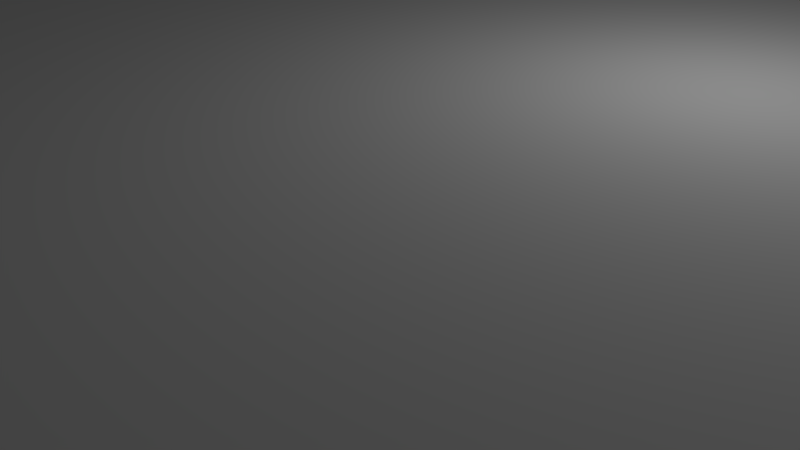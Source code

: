 # Source: Ship1.blend  (saved by Blender 2.77.0; exported with 4.5.12 LTS)
import bpy
from mathutils import Matrix  # noqa: F401  (used for matrix-valued properties, if any)

bpy.ops.wm.read_factory_settings(use_empty=True)
scene = bpy.context.scene
scene.name = 'Scene'

# ---- collections
col_collection_1 = bpy.data.collections.new('Collection 1'); scene.collection.children.link(col_collection_1)

# ---- world
world_world = bpy.data.worlds.new('World'); scene.world = world_world
world_world.color = (0.05088, 0.05088, 0.05088)
world_world.use_sun_shadow = False
world_world.sun_shadow_jitter_overblur = 0.0
world_world.cycles.sampling_method = 'MANUAL'

# ---- cameras
cam_camera = bpy.data.cameras.new('Camera')
cam_camera.clip_end = 100.0
cam_camera.lens = 35.0
cam_camera.sensor_width = 32.0
cam_camera.sensor_height = 18.0
cam_camera.ortho_scale = 7.314
cam_camera.dof.focus_distance = 0.0
cam_camera.dof.aperture_fstop = 128.0

# ---- lights
light_lamp = bpy.data.lights.new('Lamp', 'POINT')
light_lamp.transmission_factor = 0.0
light_lamp.cutoff_distance = 30.0
light_lamp.energy = 100.0
light_lamp.shadow_buffer_clip_start = 1.001
light_lamp.shadow_soft_size = 0.1
light_lamp.shadow_maximum_resolution = 0.006
light_lamp.use_absolute_resolution = True

# ---- meshes
me_cube_001 = bpy.data.meshes.new('Cube.001')
me_cube_001.from_pydata([(2.0, -2.0, -1.0), (2.0, -2.0, 1.75), (2.0, 4.01, -1.0), (2.0, 4.01, 1.75), (3.515, -3.485, 1.729), (3.515, -3.485, -0.9793), (0.0, 4.01, 1.75), (0.0, 4.01, -1.0), (0.0, -2.0, 1.75), (0.0, -2.0, -1.0), (0.0, -3.5, 1.75), (0.0, -3.5, -1.0), (3.5, -8.5, 1.75), (3.5, -8.5, -1.0), (0.0, -8.5, -1.0), (0.0, -8.5, 1.75), (2.141, -1.859, 1.75), (2.141, -1.859, -1.0), (3.627, -3.373, 1.729), (3.627, -3.373, -0.9793), (2.141, 3.994, 1.75), (2.141, 3.994, -1.0), (3.641, 2.494, 1.75), (3.641, 2.494, -1.0), (2.283, 4.136, 1.75), (2.283, 4.136, -1.0), (3.783, 2.636, 1.75), (3.783, 2.636, -1.0), (7.026, 4.136, 1.75), (7.026, 4.136, -1.0), (6.998, 2.636, 1.75), (6.998, 2.636, -1.0), (3.783, -3.358, 1.75), (3.783, -3.497, -1.0), (6.998, -3.358, 1.75), (6.998, -3.497, -1.0), (4.74, -4.75, 1.75), (4.74, -4.75, -1.0), (4.74, -7.25, 1.75), (4.74, -7.25, -1.0), (2.0, -1.812, 1.75), (2.0, -1.812, -1.0), (0.0, -1.812, 1.75), (0.0, -1.812, -1.0), (0.9887, -1.981, -0.9805), (0.9887, -1.831, -0.9805), (0.9887, -1.981, 1.731), (0.9887, -1.831, 1.731), (0.99, -8.518, 1.732), (0.9902, -8.518, -0.9815), (0.99, -8.662, 1.732), (0.0, -8.681, 1.75), (0.0, -8.681, -1.0), (0.9902, -8.662, -0.9815), (2.698, -11.67, 2.941), (0.0, -11.67, 2.941), (0.0, -11.67, 0.1906), (2.698, -11.67, 0.1906), (2.652, -17.25, 2.929), (0.0, -17.22, 2.941), (0.0, -17.22, 0.1906), (2.698, -17.22, 0.1906), (0.0, -19.18, 2.001), (0.0, -19.18, 0.1906), (2.0, 3.708, 1.621), (2.0, 3.708, 0.2354), (2.0, -1.528, 0.2354), (2.141, -1.528, 1.621), (2.141, -1.528, 0.2343), (2.141, 3.707, 1.621), (2.141, 3.707, 0.2343), (2.0, -1.528, 1.621), (2.0, 4.01, 1.75), (2.0, 4.01, -1.0), (2.0, -1.812, -1.0), (2.0, -1.812, 1.75), (2.141, -1.859, 1.75), (2.141, -1.859, -1.0), (2.141, 3.994, 1.75), (2.141, 3.994, -1.0), (1.336, -19.27, 0.1854), (1.336, -19.27, 1.966), (7.112, 5.048, -1.123), (7.196, 5.132, 1.848), (0.0, 5.132, 1.848), (0.0, 5.132, -1.123), (0.0, -19.27, 2.05), (0.0, -19.27, 0.02575), (7.196, -4.764, 1.848), (3.94, -8.494, 1.848), (2.936, -11.68, 3.084), (2.734, -17.23, 2.938), (2.734, -17.23, 0.1896), (2.936, -11.68, 0.02575), (3.902, -8.41, -1.123), (7.112, -4.732, -1.123), (0.0, -4.764, 1.848), (0.0, -8.494, 1.848), (0.0, -11.68, 3.084), (0.0, -17.22, 3.084), (0.0, -4.764, -1.123), (0.0, -8.494, -1.123), (0.0, -11.68, 0.02575), (0.0, -17.22, 0.02575), (1.524, -19.18, 2.005), (1.524, -19.18, 0.1896), (7.196, -4.764, -1.123), (7.196, 5.132, -1.123), (3.94, -8.494, -1.123), (0.0, -19.27, 0.1854), (0.08412, 5.048, -1.123), (0.0, -19.27, 1.966), (0.08412, -4.764, -1.123), (0.08412, -8.41, -1.123), (1.496, -19.18, 0.1906), (2.646, -17.28, 3.053), (1.497, -19.27, 0.02575), (2.762, -17.22, 0.02575), (2.762, -17.22, 3.084), (1.497, -19.27, 2.05), (0.06854, -17.28, 3.053), (1.495, -19.18, 2.001), (2.698, -17.22, 2.941), (0.02679, -17.25, 2.929), (0.9887, -1.812, 1.75), (0.9887, -2.0, 1.75), (0.9887, -1.812, -1.0), (0.9887, -2.0, -1.0), (1.457, -19.21, 2.08), (0.06854, -19.21, 2.08), (1.48, -19.16, 2.013), (0.02679, -19.16, 2.013), (1.939, -1.831, 1.731), (1.939, -1.981, 1.731), (1.939, -1.831, -0.9805), (1.939, -1.981, -0.9805), (0.99, -8.681, 1.75), (0.99, -8.5, 1.75), (0.9902, -8.5, -1.0), (0.9902, -8.681, -1.0), (1.94, -8.662, 1.732), (1.94, -8.518, 1.732), (1.94, -8.518, -0.9815), (1.94, -8.662, -0.9815), (3.5, -3.5, 1.75), (3.5, -3.5, -1.0), (3.641, -3.359, 1.75), (3.641, -3.359, -1.0), (4.758, -4.728, 1.729), (4.758, -4.728, -0.9793), (4.87, -4.616, 1.729), (4.87, -4.616, -0.9793)], [], [(6, 7, 2, 3), (40, 41, 0, 1), (43, 126, 41, 2, 7), (8, 125, 1, 144, 10), (144, 1, 16, 146), (0, 127, 9, 11, 145), (145, 11, 14, 138, 13), (40, 124, 42, 6, 3), (12, 13, 138, 137), (10, 144, 12, 137, 15), (12, 144, 36, 38), (20, 16, 76, 78), (1, 0, 17, 16), (0, 145, 147, 17), (4, 18, 150, 148), (22, 20, 24, 26), (146, 16, 20, 22), (147, 146, 22, 23), (17, 147, 23, 21), (25, 27, 31, 29), (23, 22, 26, 27), (21, 23, 27, 25), (20, 21, 25, 24), (28, 29, 31, 30), (24, 25, 29, 28), (26, 24, 28, 30), (26, 30, 34, 32), (33, 32, 34, 35), (30, 31, 35, 34), (27, 26, 32, 33), (31, 27, 33, 35), (36, 37, 39, 38), (145, 13, 39, 37), (13, 12, 38, 39), (144, 145, 37, 36), (1, 125, 124, 40), (9, 127, 126, 43), (40, 3, 72, 75), (125, 127, 0, 1), (124, 125, 8, 42), (126, 127, 0, 41), (124, 40, 41, 126), (138, 14, 52, 139), (51, 136, 54, 55), (15, 137, 136, 51), (57, 56, 60, 61), (136, 139, 57, 54), (139, 52, 56, 57), (61, 60, 63, 114), (55, 54, 122, 59), (54, 57, 61, 122), (120, 123, 58, 115), (65, 66, 68, 70), (2, 41, 74, 73), (16, 17, 77, 76), (17, 21, 79, 77), (41, 40, 75, 74), (3, 2, 73, 72), (21, 20, 78, 79), (65, 64, 72, 73), (66, 65, 73, 74), (64, 71, 75, 72), (71, 66, 74, 75), (68, 67, 76, 77), (69, 70, 79, 78), (70, 68, 77, 79), (67, 69, 78, 76), (66, 71, 67, 68), (71, 64, 69, 67), (65, 70, 69, 64), (84, 83, 107, 85), (88, 83, 84, 96), (131, 123, 120, 129), (118, 90, 98, 99), (90, 89, 97, 98), (89, 88, 96, 97), (87, 103, 117, 116), (103, 102, 93, 117), (102, 101, 108, 93), (83, 88, 106, 107), (88, 89, 108, 106), (89, 90, 93, 108), (90, 118, 117, 93), (81, 80, 116, 119), (95, 82, 107, 106), (80, 109, 87, 116), (82, 110, 85, 107), (111, 81, 119, 86), (94, 95, 106, 108), (110, 112, 100, 85), (112, 113, 101, 100), (113, 94, 108, 101), (114, 63, 109, 80), (114, 80, 81, 121), (62, 121, 81, 111), (104, 91, 118, 119), (105, 104, 119, 116), (92, 105, 116, 117), (91, 92, 117, 118), (121, 122, 91, 104), (114, 121, 104, 105), (61, 114, 105, 92), (61, 92, 91, 122), (115, 128, 119, 118), (128, 129, 86, 119), (129, 120, 99, 86), (120, 115, 118, 99), (131, 130, 121, 62), (58, 123, 59, 122), (130, 58, 122, 121), (123, 131, 62, 59), (128, 115, 58, 130), (47, 46, 125, 124), (44, 45, 126, 127), (46, 44, 127, 125), (45, 47, 124, 126), (129, 128, 130, 131), (132, 134, 135, 133), (44, 46, 133, 135), (46, 47, 132, 133), (47, 45, 134, 132), (45, 44, 135, 134), (48, 50, 136, 137), (49, 48, 137, 138), (50, 53, 139, 136), (53, 49, 138, 139), (141, 142, 143, 140), (49, 53, 143, 142), (48, 49, 142, 141), (53, 50, 140, 143), (50, 48, 141, 140), (4, 5, 145, 144), (19, 18, 146, 147), (18, 4, 144, 146), (5, 19, 147, 145), (149, 148, 150, 151), (5, 4, 148, 149), (19, 5, 149, 151), (18, 19, 151, 150)])
me_cube_001.use_remesh_preserve_volume = False
me_cube_001.use_remesh_preserve_attributes = False
me_cube_001.use_mirror_vertex_groups = False
me_cube_001.update()

# ---- objects
ob_spaceship = bpy.data.objects.new('Spaceship', me_cube_001)
ob_lamp = bpy.data.objects.new('Lamp', light_lamp)
ob_camera = bpy.data.objects.new('Camera', cam_camera)

# ---- transforms, parenting, visibility, modifiers, constraints
ob_spaceship.location = (0.0, 0.0, 1.0)
ob_spaceship.lineart.crease_threshold = 0.0
_m = ob_spaceship.modifiers.new('Mirror', 'MIRROR')
_m.use_clip = True
ob_lamp.location = (4.076, 1.005, 5.904)
ob_lamp.rotation_euler = (0.6503, 0.05522, 1.866)
ob_lamp.lock_rotations_4d = False
ob_lamp.empty_display_type = 'ARROWS'
ob_lamp.color = (0.0, 0.0, 0.0, 0.0)
ob_lamp.lineart.crease_threshold = 0.0
ob_camera.location = (7.481, -6.508, 5.344)
ob_camera.rotation_euler = (1.109, 0.01082, 0.8149)
ob_camera.lock_rotations_4d = False
ob_camera.empty_display_type = 'ARROWS'
ob_camera.color = (0.0, 0.0, 0.0, 0.0)
ob_camera.display_type = 'WIRE'
ob_camera.lineart.crease_threshold = 0.0

# ---- collection membership
col_collection_1.objects.link(ob_spaceship)
col_collection_1.objects.link(ob_lamp)
col_collection_1.objects.link(ob_camera)

# ---- scene / render settings (as saved in the file)
scene.camera = ob_camera
scene.frame_start = 1; scene.frame_end = 250; scene.frame_set(1)
scene.render.engine = 'BLENDER_EEVEE_NEXT'
scene.render.resolution_percentage = 50
scene.render.dither_intensity = 0.0
scene.cycles.use_denoising = False
scene.cycles.samples = 128
scene.cycles.sampling_pattern = 'TABULATED_SOBOL'
scene.cycles.light_sampling_threshold = 0.0
scene.cycles.use_adaptive_sampling = False
scene.cycles.use_light_tree = False
scene.cycles.blur_glossy = 0.0
scene.cycles.sample_clamp_indirect = 0.0
scene.view_settings.view_transform = 'Standard'
bpy.context.view_layer.update()
